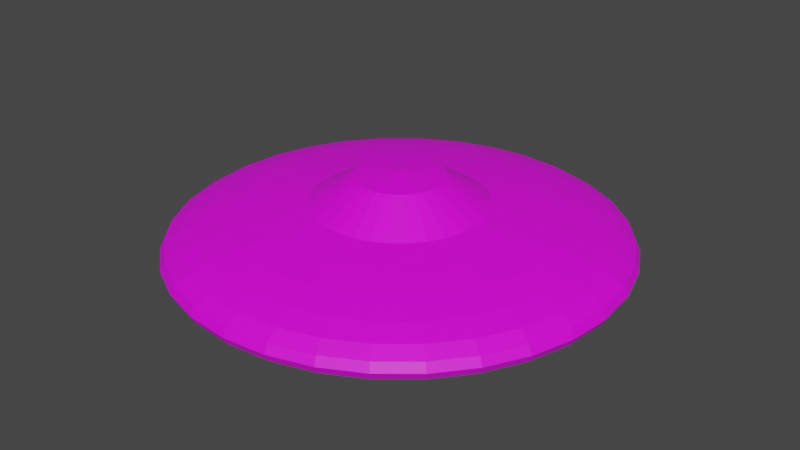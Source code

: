 # Source: UFO.blend  (saved by Blender 3.3.6; exported with 4.5.12 LTS)
import bpy
from mathutils import Matrix  # noqa: F401  (used for matrix-valued properties, if any)

bpy.ops.wm.read_factory_settings(use_empty=True)
scene = bpy.context.scene
scene.name = 'Scene'

# ---- collections
col_collection = bpy.data.collections.new('Collection'); scene.collection.children.link(col_collection)

# ---- images (referenced by path relative to the original .blend; pixels are not part of the script)
import os
ASSET_DIR = os.environ.get("B2B_ASSET_DIR", "")  # directory of the original .blend (textures are referenced by path, not embedded)
HERE = os.path.dirname(os.path.abspath(__file__))  # packed textures are extracted next to this script under _unpacked/

def load_image(name, relpath, width, height, colorspace="sRGB"):
    """Load a texture the original file referenced (path relative to the .blend, or extracted next to this script)."""
    p = next((c for c in (os.path.join(HERE, relpath), os.path.join(ASSET_DIR, relpath)) if relpath and os.path.exists(c)), "")
    if p:
        img = bpy.data.images.load(p, check_existing=True)
        img.name = name
    else:  # same state as the original file: an image datablock whose file is absent (Cycles renders it pink)
        img = bpy.data.images.new(name, width, height)
        img.source = "FILE"
        img.filepath = "//" + (relpath or name)
    img.colorspace_settings.name = colorspace
    return img
img_face_jpg = load_image('Face.jpg', 'Face.jpg', 1024, 1024, 'sRGB')
img_metal_jpg = load_image('Metal.jpg', 'Metal.jpg', 1024, 1024, 'sRGB')

# ---- materials (node trees are filled in below, after node groups)
mat_ufo = bpy.data.materials.new('UFO')
mat_ufo.use_transparent_shadow = False
mat_ufo_2 = bpy.data.materials.new('UFO_2')
mat_ufo_2.use_transparent_shadow = False

# ---- material node trees
mat_ufo.use_nodes = True; mat_ufo.node_tree.nodes.clear()
_N = mat_ufo.node_tree.nodes; _L = mat_ufo.node_tree.links
n0 = _N.new('ShaderNodeBsdfPrincipled'); n0.name = 'Principled BSDF'; n0.location = (10, 300)
n0.distribution = 'GGX'
n0.subsurface_method = 'RANDOM_WALK_SKIN'
n0.inputs[3].default_value = 1.45
n0.inputs[27].default_value = (0.0, 0.0, 0.0, 1.0)
n0.inputs[28].default_value = 1.0
n1 = _N.new('ShaderNodeOutputMaterial'); n1.name = 'Material Output'; n1.location = (300, 300)
n2 = _N.new('ShaderNodeTexImage'); n2.name = 'Image Texture'; n2.location = (-280, 280)
n2.image = img_face_jpg
_L.new(n0.outputs[0], n1.inputs[0])
_L.new(n2.outputs[0], n0.inputs[0])
n1.is_active_output = True
mat_ufo_2.use_nodes = True; mat_ufo_2.node_tree.nodes.clear()
_N = mat_ufo_2.node_tree.nodes; _L = mat_ufo_2.node_tree.links
n0 = _N.new('ShaderNodeBsdfPrincipled'); n0.name = 'Principled BSDF'; n0.location = (10, 300)
n0.distribution = 'GGX'
n0.subsurface_method = 'RANDOM_WALK_SKIN'
n0.inputs[3].default_value = 1.45
n0.inputs[27].default_value = (0.0, 0.0, 0.0, 1.0)
n0.inputs[28].default_value = 1.0
n1 = _N.new('ShaderNodeOutputMaterial'); n1.name = 'Material Output'; n1.location = (300, 300)
n2 = _N.new('ShaderNodeTexImage'); n2.name = 'Image Texture'; n2.location = (-280, 280)
n2.image = img_metal_jpg
_L.new(n0.outputs[0], n1.inputs[0])
_L.new(n2.outputs[0], n0.inputs[0])
n1.is_active_output = True

# ---- world
world_world = bpy.data.worlds.new('World'); scene.world = world_world
world_world.use_nodes = True; world_world.node_tree.nodes.clear()
_N = world_world.node_tree.nodes; _L = world_world.node_tree.links
n0 = _N.new('ShaderNodeOutputWorld'); n0.name = 'World Output'; n0.location = (300, 300)
n1 = _N.new('ShaderNodeBackground'); n1.name = 'Background'; n1.location = (10, 300)
n1.inputs[0].default_value = (0.05088, 0.05088, 0.05088, 1.0)
_L.new(n1.outputs[0], n0.inputs[0])
n0.is_active_output = True
world_world.color = (0.05088, 0.05088, 0.05088)
world_world.use_sun_shadow = False
world_world.sun_shadow_jitter_overblur = 0.0

# ---- meshes
me_sphere = bpy.data.meshes.new('Sphere')
me_sphere.from_pydata([(0.0, 0.5556, 0.1575), (0.0, 0.8315, 0.1052), (0.0, 0.9808, 0.03694), (0.0, 1.0, 0.0), (0.0, 0.9808, -0.03694), (0.0, 0.8315, -0.1052), (0.03806, 0.1913, 0.2965), (0.07466, 0.3753, 0.1789), (0.1084, 0.5449, 0.1575), (0.1379, 0.6935, 0.1339), (0.1622, 0.8155, 0.1052), (0.1802, 0.9061, 0.07247), (0.1913, 0.9619, 0.03694), (0.1951, 0.9808, 0.0), (0.1913, 0.9619, -0.03694), (0.1802, 0.9061, -0.07247), (0.1622, 0.8155, -0.1052), (0.1379, 0.6935, -0.1339), (0.1084, 0.5449, -0.1575), (0.07466, 0.3753, -0.175), (0.03806, 0.1913, -0.1857), (0.07466, 0.1802, 0.2965), (0.1464, 0.3536, 0.1789), (0.2126, 0.5133, 0.1575), (0.2706, 0.6533, 0.1339), (0.3182, 0.7682, 0.1052), (0.3536, 0.8536, 0.07247), (0.3753, 0.9061, 0.03694), (0.3827, 0.9239, 0.0), (0.3753, 0.9061, -0.03694), (0.3536, 0.8536, -0.07247), (0.3182, 0.7682, -0.1052), (0.2706, 0.6533, -0.1339), (0.2126, 0.5133, -0.1575), (0.1464, 0.3536, -0.175), (0.07466, 0.1802, -0.1857), (0.1084, 0.1622, 0.2965), (0.2126, 0.3182, 0.1789), (0.3087, 0.4619, 0.1575), (0.3928, 0.5879, 0.1339), (0.4619, 0.6913, 0.1052), (0.5133, 0.7682, 0.07247), (0.5449, 0.8155, 0.03694), (0.5556, 0.8315, 0.0), (0.5449, 0.8155, -0.03694), (0.5133, 0.7682, -0.07247), (0.4619, 0.6913, -0.1052), (0.3928, 0.5879, -0.1339), (0.3087, 0.4619, -0.1575), (0.2126, 0.3182, -0.175), (0.1084, 0.1622, -0.1857), (0.1379, 0.1379, 0.2965), (0.2706, 0.2706, 0.1789), (0.3928, 0.3928, 0.1575), (0.5, 0.5, 0.1339), (0.5879, 0.5879, 0.1052), (0.6533, 0.6533, 0.07247), (0.6935, 0.6935, 0.03694), (0.7071, 0.7071, 0.0), (0.6935, 0.6935, -0.03694), (0.6533, 0.6533, -0.07247), (0.5879, 0.5879, -0.1052), (0.5, 0.5, -0.1339), (0.3928, 0.3928, -0.1575), (0.2706, 0.2706, -0.175), (0.1379, 0.1379, -0.1857), (0.1622, 0.1084, 0.2965), (0.3182, 0.2126, 0.1789), (0.4619, 0.3087, 0.1575), (0.5879, 0.3928, 0.1339), (0.6913, 0.4619, 0.1052), (0.7682, 0.5133, 0.07247), (0.8155, 0.5449, 0.03694), (0.8315, 0.5556, 0.0), (0.8155, 0.5449, -0.03694), (0.7682, 0.5133, -0.07247), (0.6913, 0.4619, -0.1052), (0.5879, 0.3928, -0.1339), (0.4619, 0.3087, -0.1575), (0.3182, 0.2126, -0.175), (0.1622, 0.1084, -0.1857), (0.0, 0.0, 0.3166), (0.1802, 0.07466, 0.2965), (0.3536, 0.1464, 0.1789), (0.5133, 0.2126, 0.1575), (0.6533, 0.2706, 0.1339), (0.7682, 0.3182, 0.1052), (0.8536, 0.3536, 0.07247), (0.9061, 0.3753, 0.03694), (0.9239, 0.3827, 0.0), (0.9061, 0.3753, -0.03694), (0.8536, 0.3536, -0.07247), (0.7682, 0.3182, -0.1052), (0.6533, 0.2706, -0.1339), (0.5133, 0.2126, -0.1575), (0.3536, 0.1464, -0.175), (0.1802, 0.07466, -0.1857), (0.1913, 0.03806, 0.2965), (0.3753, 0.07466, 0.1789), (0.5449, 0.1084, 0.1575), (0.6935, 0.1379, 0.1339), (0.8155, 0.1622, 0.1052), (0.9061, 0.1802, 0.07247), (0.9619, 0.1913, 0.03694), (0.9808, 0.1951, 0.0), (0.9619, 0.1913, -0.03694), (0.9061, 0.1802, -0.07247), (0.8155, 0.1622, -0.1052), (0.6935, 0.1379, -0.1339), (0.5449, 0.1084, -0.1575), (0.3753, 0.07466, -0.175), (0.1913, 0.03806, -0.1857), (0.1951, -1.118e-08, 0.2965), (0.3827, -2.235e-08, 0.1789), (0.5556, -5.215e-08, 0.1575), (0.7071, 1.49e-08, 0.1339), (0.8315, -8.941e-08, 0.1052), (0.9239, 4.47e-08, 0.07247), (0.9808, -8.941e-08, 0.03694), (1.0, -1.639e-07, 0.0), (0.9808, -8.941e-08, -0.03694), (0.9239, 4.47e-08, -0.07247), (0.8315, -8.941e-08, -0.1052), (0.7071, 1.49e-08, -0.1339), (0.5556, -5.215e-08, -0.1575), (0.3827, -2.235e-08, -0.175), (0.1951, -1.118e-08, -0.1857), (0.1913, -0.03806, 0.2965), (0.3753, -0.07466, 0.1789), (0.5449, -0.1084, 0.1575), (0.6935, -0.1379, 0.1339), (0.8155, -0.1622, 0.1052), (0.9061, -0.1802, 0.07247), (0.9619, -0.1913, 0.03694), (0.9808, -0.1951, 0.0), (0.9619, -0.1913, -0.03694), (0.9061, -0.1802, -0.07247), (0.8155, -0.1622, -0.1052), (0.6935, -0.1379, -0.1339), (0.5449, -0.1084, -0.1575), (0.3753, -0.07466, -0.175), (0.1913, -0.03806, -0.1857), (0.1802, -0.07466, 0.2965), (0.3536, -0.1464, 0.1789), (0.5133, -0.2126, 0.1575), (0.6533, -0.2706, 0.1339), (0.7682, -0.3182, 0.1052), (0.8536, -0.3536, 0.07247), (0.9061, -0.3753, 0.03694), (0.9239, -0.3827, 0.0), (0.9061, -0.3753, -0.03694), (0.8536, -0.3536, -0.07247), (0.7682, -0.3182, -0.1052), (0.6533, -0.2706, -0.1339), (0.5133, -0.2126, -0.1575), (0.3536, -0.1464, -0.175), (0.1802, -0.07466, -0.1857), (0.1622, -0.1084, 0.2965), (0.3182, -0.2126, 0.1789), (0.4619, -0.3087, 0.1575), (0.5879, -0.3928, 0.1339), (0.6913, -0.4619, 0.1052), (0.7682, -0.5133, 0.07247), (0.8155, -0.5449, 0.03694), (0.8315, -0.5556, 0.0), (0.8155, -0.5449, -0.03694), (0.7682, -0.5133, -0.07247), (0.6913, -0.4619, -0.1052), (0.5879, -0.3928, -0.1339), (0.4619, -0.3087, -0.1575), (0.3182, -0.2126, -0.175), (0.1622, -0.1084, -0.1857), (0.1379, -0.1379, 0.2965), (0.2706, -0.2706, 0.1789), (0.3928, -0.3928, 0.1575), (0.5, -0.5, 0.1339), (0.5879, -0.5879, 0.1052), (0.6533, -0.6533, 0.07247), (0.6935, -0.6935, 0.03694), (0.7071, -0.7071, 0.0), (0.6935, -0.6935, -0.03694), (0.6533, -0.6533, -0.07247), (0.5879, -0.5879, -0.1052), (0.5, -0.5, -0.1339), (0.3928, -0.3928, -0.1575), (0.2706, -0.2706, -0.175), (0.1379, -0.1379, -0.1857), (0.1084, -0.1622, 0.2965), (0.2126, -0.3182, 0.1789), (0.3087, -0.4619, 0.1575), (0.3928, -0.5879, 0.1339), (0.4619, -0.6913, 0.1052), (0.5133, -0.7682, 0.07247), (0.5449, -0.8155, 0.03694), (0.5556, -0.8315, 0.0), (0.5449, -0.8155, -0.03694), (0.5133, -0.7682, -0.07247), (0.4619, -0.6913, -0.1052), (0.3928, -0.5879, -0.1339), (0.3087, -0.4619, -0.1575), (0.2126, -0.3182, -0.175), (0.1084, -0.1622, -0.1857), (0.07466, -0.1802, 0.2965), (0.1464, -0.3536, 0.1789), (0.2126, -0.5133, 0.1575), (0.2706, -0.6533, 0.1339), (0.3182, -0.7682, 0.1052), (0.3536, -0.8536, 0.07247), (0.3753, -0.9061, 0.03694), (0.3827, -0.9239, 0.0), (0.3753, -0.9061, -0.03694), (0.3536, -0.8536, -0.07247), (0.3182, -0.7682, -0.1052), (0.2706, -0.6533, -0.1339), (0.2126, -0.5133, -0.1575), (0.1464, -0.3536, -0.175), (0.07466, -0.1802, -0.1857), (0.03806, -0.1913, 0.2965), (0.07466, -0.3753, 0.1789), (0.1084, -0.5449, 0.1575), (0.1379, -0.6935, 0.1339), (0.1622, -0.8155, 0.1052), (0.1802, -0.9061, 0.07247), (0.1913, -0.9619, 0.03694), (0.1951, -0.9808, 0.0), (0.1913, -0.9619, -0.03694), (0.1802, -0.9061, -0.07247), (0.1622, -0.8155, -0.1052), (0.1379, -0.6935, -0.1339), (0.1084, -0.5449, -0.1575), (0.07466, -0.3753, -0.175), (0.03806, -0.1913, -0.1857), (-7.451e-09, -0.1951, 0.2965), (-5.215e-08, -0.3827, 0.1789), (-9.686e-08, -0.5556, 0.1575), (-1.49e-08, -0.7071, 0.1339), (-1.043e-07, -0.8315, 0.1052), (2.98e-08, -0.9239, 0.07247), (-1.341e-07, -0.9808, 0.03694), (-3.278e-07, -1.0, 0.0), (-1.341e-07, -0.9808, -0.03694), (2.98e-08, -0.9239, -0.07247), (-1.043e-07, -0.8315, -0.1052), (-1.49e-08, -0.7071, -0.1339), (-9.686e-08, -0.5556, -0.1575), (-5.215e-08, -0.3827, -0.175), (-7.451e-09, -0.1951, -0.1857), (-0.03806, -0.1913, 0.2965), (-0.07466, -0.3753, 0.1789), (-0.1084, -0.5449, 0.1575), (-0.1379, -0.6935, 0.1339), (-0.1622, -0.8155, 0.1052), (-0.1802, -0.9061, 0.07247), (-0.1913, -0.9619, 0.03694), (-0.1951, -0.9808, 0.0), (-0.1913, -0.9619, -0.03694), (-0.1802, -0.9061, -0.07247), (-0.1622, -0.8155, -0.1052), (-0.1379, -0.6935, -0.1339), (-0.1084, -0.5449, -0.1575), (-0.07466, -0.3753, -0.175), (-0.03806, -0.1913, -0.1857), (-0.07466, -0.1802, 0.2965), (-0.1464, -0.3536, 0.1789), (-0.2126, -0.5133, 0.1575), (-0.2706, -0.6533, 0.1339), (-0.3182, -0.7682, 0.1052), (-0.3536, -0.8536, 0.07247), (-0.3753, -0.9061, 0.03694), (-0.3827, -0.9239, 0.0), (-0.3753, -0.9061, -0.03694), (-0.3536, -0.8536, -0.07247), (-0.3182, -0.7682, -0.1052), (-0.2706, -0.6533, -0.1339), (-0.2126, -0.5133, -0.1575), (-0.1464, -0.3536, -0.175), (-0.07466, -0.1802, -0.1857), (-0.1084, -0.1622, 0.2965), (-0.2126, -0.3182, 0.1789), (-0.3087, -0.4619, 0.1575), (-0.3928, -0.5879, 0.1339), (-0.4619, -0.6913, 0.1052), (-0.5133, -0.7682, 0.07247), (-0.5449, -0.8155, 0.03694), (-0.5556, -0.8315, 0.0), (-0.5449, -0.8155, -0.03694), (-0.5133, -0.7682, -0.07247), (-0.4619, -0.6913, -0.1052), (-0.3928, -0.5879, -0.1339), (-0.3087, -0.4619, -0.1575), (-0.2126, -0.3182, -0.175), (-0.1084, -0.1622, -0.1857), (-0.1379, -0.1379, 0.2965), (-0.2706, -0.2706, 0.1789), (-0.3928, -0.3928, 0.1575), (-0.5, -0.5, 0.1339), (-0.5879, -0.5879, 0.1052), (-0.6533, -0.6533, 0.07247), (-0.6935, -0.6935, 0.03694), (-0.7071, -0.7071, 0.0), (-0.6935, -0.6935, -0.03694), (-0.6533, -0.6533, -0.07247), (-0.5879, -0.5879, -0.1052), (-0.5, -0.5, -0.1339), (-0.3928, -0.3928, -0.1575), (-0.2706, -0.2706, -0.175), (-0.1379, -0.1379, -0.1857), (0.0, 0.0, -0.1894), (-0.1622, -0.1084, 0.2965), (-0.3182, -0.2126, 0.1789), (-0.4619, -0.3087, 0.1575), (-0.5879, -0.3928, 0.1339), (-0.6913, -0.4619, 0.1052), (-0.7682, -0.5133, 0.07247), (-0.8155, -0.5449, 0.03694), (-0.8315, -0.5556, 0.0), (-0.8155, -0.5449, -0.03694), (-0.7682, -0.5133, -0.07247), (-0.6913, -0.4619, -0.1052), (-0.5879, -0.3928, -0.1339), (-0.4619, -0.3087, -0.1575), (-0.3182, -0.2126, -0.175), (-0.1622, -0.1084, -0.1857), (-0.1802, -0.07466, 0.2965), (-0.3536, -0.1464, 0.1789), (-0.5133, -0.2126, 0.1575), (-0.6533, -0.2706, 0.1339), (-0.7682, -0.3182, 0.1052), (-0.8536, -0.3536, 0.07247), (-0.9061, -0.3753, 0.03694), (-0.9239, -0.3827, 0.0), (-0.9061, -0.3753, -0.03694), (-0.8536, -0.3536, -0.07247), (-0.7682, -0.3182, -0.1052), (-0.6533, -0.2706, -0.1339), (-0.5133, -0.2126, -0.1575), (-0.3536, -0.1464, -0.175), (-0.1802, -0.07466, -0.1857), (-0.1913, -0.03806, 0.2965), (-0.3753, -0.07466, 0.1789), (-0.5449, -0.1084, 0.1575), (-0.6935, -0.1379, 0.1339), (-0.8155, -0.1622, 0.1052), (-0.9061, -0.1802, 0.07247), (-0.9619, -0.1913, 0.03694), (-0.9808, -0.1951, 0.0), (-0.9619, -0.1913, -0.03694), (-0.9061, -0.1802, -0.07247), (-0.8155, -0.1622, -0.1052), (-0.6935, -0.1379, -0.1339), (-0.5449, -0.1084, -0.1575), (-0.3753, -0.07466, -0.175), (-0.1913, -0.03806, -0.1857), (-0.1951, 1.863e-08, 0.2965), (-0.3827, 5.215e-08, 0.1789), (-0.5556, 1.49e-07, 0.1575), (-0.7071, 2.98e-08, 0.1339), (-0.8315, 1.639e-07, 0.1052), (-0.9239, 1.49e-08, 0.07247), (-0.9808, 2.682e-07, 0.03694), (-1.0, 4.47e-07, 0.0), (-0.9808, 2.682e-07, -0.03694), (-0.9239, 1.49e-08, -0.07247), (-0.8315, 1.639e-07, -0.1052), (-0.7071, 2.98e-08, -0.1339), (-0.5556, 1.49e-07, -0.1575), (-0.3827, 5.215e-08, -0.175), (-0.1951, 1.863e-08, -0.1857), (-0.1913, 0.03806, 0.2965), (-0.3753, 0.07466, 0.1789), (-0.5449, 0.1084, 0.1575), (-0.6935, 0.1379, 0.1339), (-0.8155, 0.1622, 0.1052), (-0.9061, 0.1802, 0.07247), (-0.9619, 0.1913, 0.03694), (-0.9808, 0.1951, 0.0), (-0.9619, 0.1913, -0.03694), (-0.9061, 0.1802, -0.07247), (-0.8155, 0.1622, -0.1052), (-0.6935, 0.1379, -0.1339), (-0.5449, 0.1084, -0.1575), (-0.3753, 0.07466, -0.175), (-0.1913, 0.03806, -0.1857), (-0.1802, 0.07466, 0.2965), (-0.3536, 0.1464, 0.1789), (-0.5133, 0.2126, 0.1575), (-0.6533, 0.2706, 0.1339), (-0.7682, 0.3182, 0.1052), (-0.8536, 0.3536, 0.07247), (-0.9061, 0.3753, 0.03694), (-0.9239, 0.3827, 0.0), (-0.9061, 0.3753, -0.03694), (-0.8536, 0.3536, -0.07247), (-0.7682, 0.3182, -0.1052), (-0.6533, 0.2706, -0.1339), (-0.5133, 0.2126, -0.1575), (-0.3536, 0.1464, -0.175), (-0.1802, 0.07466, -0.1857), (-0.1622, 0.1084, 0.2965), (-0.3182, 0.2126, 0.1789), (-0.4619, 0.3087, 0.1575), (-0.5879, 0.3928, 0.1339), (-0.6913, 0.4619, 0.1052), (-0.7682, 0.5133, 0.07247), (-0.8155, 0.5449, 0.03694), (-0.8315, 0.5556, 0.0), (-0.8155, 0.5449, -0.03694), (-0.7682, 0.5133, -0.07247), (-0.6913, 0.4619, -0.1052), (-0.5879, 0.3928, -0.1339), (-0.4619, 0.3087, -0.1575), (-0.3182, 0.2126, -0.175), (-0.1622, 0.1084, -0.1857), (-0.1379, 0.1379, 0.2965), (-0.2706, 0.2706, 0.1789), (-0.3928, 0.3928, 0.1575), (-0.5, 0.5, 0.1339), (-0.5879, 0.5879, 0.1052), (-0.6533, 0.6533, 0.07247), (-0.6935, 0.6935, 0.03694), (-0.7071, 0.7071, 0.0), (-0.6935, 0.6935, -0.03694), (-0.6533, 0.6533, -0.07247), (-0.5879, 0.5879, -0.1052), (-0.5, 0.5, -0.1339), (-0.3928, 0.3928, -0.1575), (-0.2706, 0.2706, -0.175), (-0.1379, 0.1379, -0.1857), (-0.1084, 0.1622, 0.2965), (-0.2126, 0.3182, 0.1789), (-0.3087, 0.4619, 0.1575), (-0.3928, 0.5879, 0.1339), (-0.4619, 0.6913, 0.1052), (-0.5133, 0.7682, 0.07247), (-0.5449, 0.8155, 0.03694), (-0.5556, 0.8315, 0.0), (-0.5449, 0.8155, -0.03694), (-0.5133, 0.7682, -0.07247), (-0.4619, 0.6913, -0.1052), (-0.3928, 0.5879, -0.1339), (-0.3087, 0.4619, -0.1575), (-0.2126, 0.3182, -0.175), (-0.1084, 0.1622, -0.1857), (-0.07466, 0.1802, 0.2965), (-0.1464, 0.3536, 0.1789), (-0.2126, 0.5133, 0.1575), (-0.2706, 0.6533, 0.1339), (-0.3182, 0.7682, 0.1052), (-0.3536, 0.8536, 0.07247), (-0.3753, 0.9061, 0.03694), (-0.3827, 0.9239, 0.0), (-0.3753, 0.9061, -0.03694), (-0.3536, 0.8536, -0.07247), (-0.3182, 0.7682, -0.1052), (-0.2706, 0.6533, -0.1339), (-0.2126, 0.5133, -0.1575), (-0.1464, 0.3536, -0.175), (-0.07466, 0.1802, -0.1857), (-0.03806, 0.1913, 0.2965), (-0.07466, 0.3753, 0.1789), (-0.1084, 0.5449, 0.1575), (-0.1379, 0.6935, 0.1339), (-0.1622, 0.8155, 0.1052), (-0.1802, 0.9061, 0.07247), (-0.1913, 0.9619, 0.03694), (-0.1951, 0.9808, 0.0), (-0.1913, 0.9619, -0.03694), (-0.1802, 0.9061, -0.07247), (-0.1622, 0.8155, -0.1052), (-0.1379, 0.6935, -0.1339), (-0.1084, 0.5449, -0.1575), (-0.07466, 0.3753, -0.175), (-0.03806, 0.1913, -0.1857), (1.49e-08, 0.1951, 0.2965), (6.706e-08, 0.3827, 0.1789), (8.941e-08, 0.7071, 0.1339), (5.96e-08, 0.9239, 0.07247), (5.96e-08, 0.9239, -0.07247), (8.941e-08, 0.7071, -0.1339), (2.161e-07, 0.5556, -0.1575), (6.706e-08, 0.3827, -0.175), (1.49e-08, 0.1951, -0.1857)], [], [(474, 473, 6, 7), (477, 4, 14, 15), (0, 474, 7, 8), (5, 477, 15, 16), (475, 0, 8, 9), (478, 5, 16, 17), (1, 475, 9, 10), (479, 478, 17, 18), (476, 1, 10, 11), (480, 479, 18, 19), (2, 476, 11, 12), (481, 480, 19, 20), (3, 2, 12, 13), (473, 81, 6), (307, 481, 20), (4, 3, 13, 14), (6, 81, 21), (307, 20, 35), (14, 13, 28, 29), (7, 6, 21, 22), (15, 14, 29, 30), (8, 7, 22, 23), (16, 15, 30, 31), (9, 8, 23, 24), (17, 16, 31, 32), (10, 9, 24, 25), (18, 17, 32, 33), (11, 10, 25, 26), (19, 18, 33, 34), (12, 11, 26, 27), (20, 19, 34, 35), (13, 12, 27, 28), (25, 24, 39, 40), (33, 32, 47, 48), (26, 25, 40, 41), (34, 33, 48, 49), (27, 26, 41, 42), (35, 34, 49, 50), (28, 27, 42, 43), (21, 81, 36), (307, 35, 50), (29, 28, 43, 44), (22, 21, 36, 37), (30, 29, 44, 45), (23, 22, 37, 38), (31, 30, 45, 46), (24, 23, 38, 39), (32, 31, 46, 47), (44, 43, 58, 59), (37, 36, 51, 52), (45, 44, 59, 60), (38, 37, 52, 53), (46, 45, 60, 61), (39, 38, 53, 54), (47, 46, 61, 62), (40, 39, 54, 55), (48, 47, 62, 63), (41, 40, 55, 56), (49, 48, 63, 64), (42, 41, 56, 57), (50, 49, 64, 65), (43, 42, 57, 58), (36, 81, 51), (307, 50, 65), (63, 62, 77, 78), (56, 55, 70, 71), (64, 63, 78, 79), (57, 56, 71, 72), (65, 64, 79, 80), (58, 57, 72, 73), (51, 81, 66), (307, 65, 80), (59, 58, 73, 74), (52, 51, 66, 67), (60, 59, 74, 75), (53, 52, 67, 68), (61, 60, 75, 76), (54, 53, 68, 69), (62, 61, 76, 77), (55, 54, 69, 70), (67, 66, 82, 83), (75, 74, 90, 91), (68, 67, 83, 84), (76, 75, 91, 92), (69, 68, 84, 85), (77, 76, 92, 93), (70, 69, 85, 86), (78, 77, 93, 94), (71, 70, 86, 87), (79, 78, 94, 95), (72, 71, 87, 88), (80, 79, 95, 96), (73, 72, 88, 89), (66, 81, 82), (307, 80, 96), (74, 73, 89, 90), (87, 86, 101, 102), (95, 94, 109, 110), (88, 87, 102, 103), (96, 95, 110, 111), (89, 88, 103, 104), (82, 81, 97), (307, 96, 111), (90, 89, 104, 105), (83, 82, 97, 98), (91, 90, 105, 106), (84, 83, 98, 99), (92, 91, 106, 107), (85, 84, 99, 100), (93, 92, 107, 108), (86, 85, 100, 101), (94, 93, 108, 109), (106, 105, 120, 121), (99, 98, 113, 114), (107, 106, 121, 122), (100, 99, 114, 115), (108, 107, 122, 123), (101, 100, 115, 116), (109, 108, 123, 124), (102, 101, 116, 117), (110, 109, 124, 125), (103, 102, 117, 118), (111, 110, 125, 126), (104, 103, 118, 119), (97, 81, 112), (307, 111, 126), (105, 104, 119, 120), (98, 97, 112, 113), (125, 124, 139, 140), (118, 117, 132, 133), (126, 125, 140, 141), (119, 118, 133, 134), (112, 81, 127), (307, 126, 141), (120, 119, 134, 135), (113, 112, 127, 128), (121, 120, 135, 136), (114, 113, 128, 129), (122, 121, 136, 137), (115, 114, 129, 130), (123, 122, 137, 138), (116, 115, 130, 131), (124, 123, 138, 139), (117, 116, 131, 132), (137, 136, 151, 152), (130, 129, 144, 145), (138, 137, 152, 153), (131, 130, 145, 146), (139, 138, 153, 154), (132, 131, 146, 147), (140, 139, 154, 155), (133, 132, 147, 148), (141, 140, 155, 156), (134, 133, 148, 149), (127, 81, 142), (307, 141, 156), (135, 134, 149, 150), (128, 127, 142, 143), (136, 135, 150, 151), (129, 128, 143, 144), (156, 155, 170, 171), (149, 148, 163, 164), (142, 81, 157), (307, 156, 171), (150, 149, 164, 165), (143, 142, 157, 158), (151, 150, 165, 166), (144, 143, 158, 159), (152, 151, 166, 167), (145, 144, 159, 160), (153, 152, 167, 168), (146, 145, 160, 161), (154, 153, 168, 169), (147, 146, 161, 162), (155, 154, 169, 170), (148, 147, 162, 163), (160, 159, 174, 175), (168, 167, 182, 183), (161, 160, 175, 176), (169, 168, 183, 184), (162, 161, 176, 177), (170, 169, 184, 185), (163, 162, 177, 178), (171, 170, 185, 186), (164, 163, 178, 179), (157, 81, 172), (307, 171, 186), (165, 164, 179, 180), (158, 157, 172, 173), (166, 165, 180, 181), (159, 158, 173, 174), (167, 166, 181, 182), (179, 178, 193, 194), (172, 81, 187), (307, 186, 201), (180, 179, 194, 195), (173, 172, 187, 188), (181, 180, 195, 196), (174, 173, 188, 189), (182, 181, 196, 197), (175, 174, 189, 190), (183, 182, 197, 198), (176, 175, 190, 191), (184, 183, 198, 199), (177, 176, 191, 192), (185, 184, 199, 200), (178, 177, 192, 193), (186, 185, 200, 201), (198, 197, 212, 213), (191, 190, 205, 206), (199, 198, 213, 214), (192, 191, 206, 207), (200, 199, 214, 215), (193, 192, 207, 208), (201, 200, 215, 216), (194, 193, 208, 209), (187, 81, 202), (307, 201, 216), (195, 194, 209, 210), (188, 187, 202, 203), (196, 195, 210, 211), (189, 188, 203, 204), (197, 196, 211, 212), (190, 189, 204, 205), (202, 81, 217), (307, 216, 231), (210, 209, 224, 225), (203, 202, 217, 218), (211, 210, 225, 226), (204, 203, 218, 219), (212, 211, 226, 227), (205, 204, 219, 220), (213, 212, 227, 228), (206, 205, 220, 221), (214, 213, 228, 229), (207, 206, 221, 222), (215, 214, 229, 230), (208, 207, 222, 223), (216, 215, 230, 231), (209, 208, 223, 224), (221, 220, 235, 236), (229, 228, 243, 244), (222, 221, 236, 237), (230, 229, 244, 245), (223, 222, 237, 238), (231, 230, 245, 246), (224, 223, 238, 239), (217, 81, 232), (307, 231, 246), (225, 224, 239, 240), (218, 217, 232, 233), (226, 225, 240, 241), (219, 218, 233, 234), (227, 226, 241, 242), (220, 219, 234, 235), (228, 227, 242, 243), (240, 239, 254, 255), (233, 232, 247, 248), (241, 240, 255, 256), (234, 233, 248, 249), (242, 241, 256, 257), (235, 234, 249, 250), (243, 242, 257, 258), (236, 235, 250, 251), (244, 243, 258, 259), (237, 236, 251, 252), (245, 244, 259, 260), (238, 237, 252, 253), (246, 245, 260, 261), (239, 238, 253, 254), (232, 81, 247), (307, 246, 261), (259, 258, 273, 274), (252, 251, 266, 267), (260, 259, 274, 275), (253, 252, 267, 268), (261, 260, 275, 276), (254, 253, 268, 269), (247, 81, 262), (307, 261, 276), (255, 254, 269, 270), (248, 247, 262, 263), (256, 255, 270, 271), (249, 248, 263, 264), (257, 256, 271, 272), (250, 249, 264, 265), (258, 257, 272, 273), (251, 250, 265, 266), (271, 270, 285, 286), (264, 263, 278, 279), (272, 271, 286, 287), (265, 264, 279, 280), (273, 272, 287, 288), (266, 265, 280, 281), (274, 273, 288, 289), (267, 266, 281, 282), (275, 274, 289, 290), (268, 267, 282, 283), (276, 275, 290, 291), (269, 268, 283, 284), (262, 81, 277), (307, 276, 291), (270, 269, 284, 285), (263, 262, 277, 278), (290, 289, 304, 305), (283, 282, 297, 298), (291, 290, 305, 306), (284, 283, 298, 299), (277, 81, 292), (307, 291, 306), (285, 284, 299, 300), (278, 277, 292, 293), (286, 285, 300, 301), (279, 278, 293, 294), (287, 286, 301, 302), (280, 279, 294, 295), (288, 287, 302, 303), (281, 280, 295, 296), (289, 288, 303, 304), (282, 281, 296, 297), (294, 293, 309, 310), (302, 301, 317, 318), (295, 294, 310, 311), (303, 302, 318, 319), (296, 295, 311, 312), (304, 303, 319, 320), (297, 296, 312, 313), (305, 304, 320, 321), (298, 297, 313, 314), (306, 305, 321, 322), (299, 298, 314, 315), (292, 81, 308), (307, 306, 322), (300, 299, 315, 316), (293, 292, 308, 309), (301, 300, 316, 317), (314, 313, 328, 329), (322, 321, 336, 337), (315, 314, 329, 330), (308, 81, 323), (307, 322, 337), (316, 315, 330, 331), (309, 308, 323, 324), (317, 316, 331, 332), (310, 309, 324, 325), (318, 317, 332, 333), (311, 310, 325, 326), (319, 318, 333, 334), (312, 311, 326, 327), (320, 319, 334, 335), (313, 312, 327, 328), (321, 320, 335, 336), (333, 332, 347, 348), (326, 325, 340, 341), (334, 333, 348, 349), (327, 326, 341, 342), (335, 334, 349, 350), (328, 327, 342, 343), (336, 335, 350, 351), (329, 328, 343, 344), (337, 336, 351, 352), (330, 329, 344, 345), (323, 81, 338), (307, 337, 352), (331, 330, 345, 346), (324, 323, 338, 339), (332, 331, 346, 347), (325, 324, 339, 340), (352, 351, 366, 367), (345, 344, 359, 360), (338, 81, 353), (307, 352, 367), (346, 345, 360, 361), (339, 338, 353, 354), (347, 346, 361, 362), (340, 339, 354, 355), (348, 347, 362, 363), (341, 340, 355, 356), (349, 348, 363, 364), (342, 341, 356, 357), (350, 349, 364, 365), (343, 342, 357, 358), (351, 350, 365, 366), (344, 343, 358, 359), (356, 355, 370, 371), (364, 363, 378, 379), (357, 356, 371, 372), (365, 364, 379, 380), (358, 357, 372, 373), (366, 365, 380, 381), (359, 358, 373, 374), (367, 366, 381, 382), (360, 359, 374, 375), (353, 81, 368), (307, 367, 382), (361, 360, 375, 376), (354, 353, 368, 369), (362, 361, 376, 377), (355, 354, 369, 370), (363, 362, 377, 378), (375, 374, 389, 390), (368, 81, 383), (307, 382, 397), (376, 375, 390, 391), (369, 368, 383, 384), (377, 376, 391, 392), (370, 369, 384, 385), (378, 377, 392, 393), (371, 370, 385, 386), (379, 378, 393, 394), (372, 371, 386, 387), (380, 379, 394, 395), (373, 372, 387, 388), (381, 380, 395, 396), (374, 373, 388, 389), (382, 381, 396, 397), (394, 393, 408, 409), (387, 386, 401, 402), (395, 394, 409, 410), (388, 387, 402, 403), (396, 395, 410, 411), (389, 388, 403, 404), (397, 396, 411, 412), (390, 389, 404, 405), (383, 81, 398), (307, 397, 412), (391, 390, 405, 406), (384, 383, 398, 399), (392, 391, 406, 407), (385, 384, 399, 400), (393, 392, 407, 408), (386, 385, 400, 401), (307, 412, 427), (406, 405, 420, 421), (399, 398, 413, 414), (407, 406, 421, 422), (400, 399, 414, 415), (408, 407, 422, 423), (401, 400, 415, 416), (409, 408, 423, 424), (402, 401, 416, 417), (410, 409, 424, 425), (403, 402, 417, 418), (411, 410, 425, 426), (404, 403, 418, 419), (412, 411, 426, 427), (405, 404, 419, 420), (398, 81, 413), (425, 424, 439, 440), (418, 417, 432, 433), (426, 425, 440, 441), (419, 418, 433, 434), (427, 426, 441, 442), (420, 419, 434, 435), (413, 81, 428), (307, 427, 442), (421, 420, 435, 436), (414, 413, 428, 429), (422, 421, 436, 437), (415, 414, 429, 430), (423, 422, 437, 438), (416, 415, 430, 431), (424, 423, 438, 439), (417, 416, 431, 432), (429, 428, 443, 444), (437, 436, 451, 452), (430, 429, 444, 445), (438, 437, 452, 453), (431, 430, 445, 446), (439, 438, 453, 454), (432, 431, 446, 447), (440, 439, 454, 455), (433, 432, 447, 448), (441, 440, 455, 456), (434, 433, 448, 449), (442, 441, 456, 457), (435, 434, 449, 450), (428, 81, 443), (307, 442, 457), (436, 435, 450, 451), (448, 447, 462, 463), (456, 455, 470, 471), (449, 448, 463, 464), (457, 456, 471, 472), (450, 449, 464, 465), (443, 81, 458), (307, 457, 472), (451, 450, 465, 466), (444, 443, 458, 459), (452, 451, 466, 467), (445, 444, 459, 460), (453, 452, 467, 468), (446, 445, 460, 461), (454, 453, 468, 469), (447, 446, 461, 462), (455, 454, 469, 470), (467, 466, 4, 477), (460, 459, 474, 0), (468, 467, 477, 5), (461, 460, 0, 475), (469, 468, 5, 478), (462, 461, 475, 1), (470, 469, 478, 479), (463, 462, 1, 476), (471, 470, 479, 480), (464, 463, 476, 2), (472, 471, 480, 481), (465, 464, 2, 3), (458, 81, 473), (307, 472, 481), (466, 465, 3, 4), (459, 458, 473, 474)])
me_sphere.polygons.foreach_set('material_index', [1, 0, 0, 0, 0, 0, 0, 0, 0, 0, 0, 0, 0, 1, 0, 0, 1, 0, 0, 1, 0, 0, 0, 0, 0, 0, 0, 0, 0, 0, 0, 0, 0, 0, 0, 0, 0, 0, 0, 1, 0, 0, 1, 0, 0, 0, 0, 0, 0, 1, 0, 0, 0, 0, 0, 0, 0, 0, 0, 0, 0, 0, 1, 0, 0, 0, 0, 0, 0, 0, 1, 0, 0, 1, 0, 0, 0, 0, 0, 0, 1, 0, 0, 0, 0, 0, 0, 0, 0, 0, 0, 0, 0, 1, 0, 0, 0, 0, 0, 0, 0, 1, 0, 0, 1, 0, 0, 0, 0, 0, 0, 0, 0, 0, 0, 0, 0, 0, 0, 0, 0, 0, 0, 0, 1, 0, 0, 1, 0, 0, 0, 0, 1, 0, 0, 1, 0, 0, 0, 0, 0, 0, 0, 0, 0, 0, 0, 0, 0, 0, 0, 0, 0, 0, 1, 0, 0, 1, 0, 0, 0, 0, 1, 0, 0, 1, 0, 0, 0, 0, 0, 0, 0, 0, 0, 0, 0, 0, 0, 0, 0, 0, 0, 0, 0, 1, 0, 0, 1, 0, 0, 0, 0, 1, 0, 0, 1, 0, 0, 0, 0, 0, 0, 0, 0, 0, 0, 0, 0, 0, 0, 0, 0, 0, 0, 0, 1, 0, 0, 1, 0, 0, 0, 0, 1, 0, 0, 1, 0, 0, 0, 0, 0, 0, 0, 0, 0, 0, 0, 0, 0, 0, 0, 0, 0, 0, 0, 1, 0, 0, 1, 0, 0, 0, 0, 0, 0, 1, 0, 0, 0, 0, 0, 0, 0, 0, 0, 0, 0, 0, 1, 0, 0, 0, 0, 0, 0, 0, 1, 0, 0, 1, 0, 0, 0, 0, 0, 0, 0, 0, 0, 0, 0, 0, 0, 0, 0, 0, 0, 0, 1, 0, 0, 1, 0, 0, 0, 0, 1, 0, 0, 1, 0, 0, 0, 0, 0, 0, 0, 0, 0, 0, 0, 0, 0, 0, 0, 0, 0, 0, 0, 1, 0, 0, 1, 0, 0, 0, 0, 1, 0, 0, 1, 0, 0, 0, 0, 0, 0, 0, 0, 0, 0, 0, 0, 0, 0, 0, 0, 0, 0, 0, 1, 0, 0, 1, 0, 0, 0, 0, 1, 0, 0, 1, 0, 0, 0, 0, 0, 0, 0, 0, 0, 0, 0, 0, 0, 0, 0, 0, 0, 0, 0, 1, 0, 0, 1, 0, 0, 0, 0, 1, 0, 0, 1, 0, 0, 0, 0, 0, 0, 0, 0, 0, 0, 0, 0, 0, 0, 0, 0, 0, 0, 0, 1, 0, 0, 1, 0, 0, 0, 0, 0, 0, 1, 0, 0, 0, 0, 0, 0, 0, 0, 0, 0, 0, 0, 1, 0, 0, 0, 0, 0, 0, 1, 0, 0, 1, 0, 0, 0, 0, 0, 0, 1, 0, 0, 0, 0, 0, 0, 0, 0, 0, 0, 0, 0, 1, 0, 0, 0, 0, 0, 0, 0, 1, 0, 0, 1, 0, 0, 0, 0, 0, 0, 0, 0, 0, 0, 0, 0, 0, 0, 0, 0, 0, 0, 0, 1, 0, 0, 1])
_uv = me_sphere.uv_layers.new(name='UVMap')
_uv.uv.foreach_set('vector', [3.136, 0.002464, 3.136, 0.6615, 2.807, 0.6615, 2.807, 0.002464, 7.993, -1.997, 7.993, 0.0007265, 6.994, 0.0007265, 6.994, -1.997, 7.993, 11.99, 7.993, 13.99, 6.994, 13.99, 6.994, 11.99, 7.993, -3.995, 7.993, -1.997, 6.994, -1.997, 6.994, -3.995, 7.993, 9.99, 7.993, 11.99, 6.994, 11.99, 6.994, 9.99, 7.993, -5.993, 7.993, -3.995, 6.994, -3.995, 6.994, -5.993, 7.993, 7.992, 7.993, 9.99, 6.994, 9.99, 6.994, 7.992, 7.993, -7.991, 7.993, -5.993, 6.994, -5.993, 6.994, -7.991, 7.993, 5.994, 7.993, 7.992, 6.994, 7.992, 6.994, 5.994, 7.993, -9.989, 7.993, -7.991, 6.994, -7.991, 6.994, -9.989, 7.993, 3.997, 7.993, 5.994, 6.994, 5.994, 6.994, 3.997, 7.993, -11.99, 7.993, -9.989, 6.994, -9.989, 6.994, -11.99, 7.993, 1.999, 7.993, 3.997, 6.994, 3.997, 6.994, 1.999, 3.136, 0.6615, 2.971, 1.321, 2.807, 0.6615, 7.494, -13.98, 7.993, -11.99, 6.994, -11.99, 7.993, 0.0007265, 7.993, 1.999, 6.994, 1.999, 6.994, 0.0007265, 2.807, 0.6615, 2.642, 1.321, 2.477, 0.6615, 6.495, -13.98, 6.994, -11.99, 5.995, -11.99, 6.994, 0.0007265, 6.994, 1.999, 5.995, 1.999, 5.995, 0.0007265, 2.807, 0.002464, 2.807, 0.6615, 2.477, 0.6615, 2.477, 0.002464, 6.994, -1.997, 6.994, 0.0007265, 5.995, 0.0007265, 5.995, -1.997, 6.994, 11.99, 6.994, 13.99, 5.995, 13.99, 5.995, 11.99, 6.994, -3.995, 6.994, -1.997, 5.995, -1.997, 5.995, -3.995, 6.994, 9.99, 6.994, 11.99, 5.995, 11.99, 5.995, 9.99, 6.994, -5.993, 6.994, -3.995, 5.995, -3.995, 5.995, -5.993, 6.994, 7.992, 6.994, 9.99, 5.995, 9.99, 5.995, 7.992, 6.994, -7.991, 6.994, -5.993, 5.995, -5.993, 5.995, -7.991, 6.994, 5.994, 6.994, 7.992, 5.995, 7.992, 5.995, 5.994, 6.994, -9.989, 6.994, -7.991, 5.995, -7.991, 5.995, -9.989, 6.994, 3.997, 6.994, 5.994, 5.995, 5.994, 5.995, 3.997, 6.994, -11.99, 6.994, -9.989, 5.995, -9.989, 5.995, -11.99, 6.994, 1.999, 6.994, 3.997, 5.995, 3.997, 5.995, 1.999, 5.995, 7.992, 5.995, 9.99, 4.996, 9.99, 4.996, 7.992, 5.995, -7.991, 5.995, -5.993, 4.996, -5.993, 4.996, -7.991, 5.995, 5.994, 5.995, 7.992, 4.996, 7.992, 4.996, 5.994, 5.995, -9.989, 5.995, -7.991, 4.996, -7.991, 4.996, -9.989, 5.995, 3.997, 5.995, 5.994, 4.996, 5.994, 4.996, 3.997, 5.995, -11.99, 5.995, -9.989, 4.996, -9.989, 4.996, -11.99, 5.995, 1.999, 5.995, 3.997, 4.996, 3.997, 4.996, 1.999, 2.477, 0.6615, 2.312, 1.321, 2.148, 0.6615, 5.496, -13.98, 5.995, -11.99, 4.996, -11.99, 5.995, 0.0007265, 5.995, 1.999, 4.996, 1.999, 4.996, 0.0007265, 2.477, 0.002464, 2.477, 0.6615, 2.148, 0.6615, 2.148, 0.002464, 5.995, -1.997, 5.995, 0.0007265, 4.996, 0.0007265, 4.996, -1.997, 5.995, 11.99, 5.995, 13.99, 4.996, 13.99, 4.996, 11.99, 5.995, -3.995, 5.995, -1.997, 4.996, -1.997, 4.996, -3.995, 5.995, 9.99, 5.995, 11.99, 4.996, 11.99, 4.996, 9.99, 5.995, -5.993, 5.995, -3.995, 4.996, -3.995, 4.996, -5.993, 4.996, 0.0007265, 4.996, 1.999, 3.997, 1.999, 3.997, 0.0007265, 2.148, 0.002464, 2.148, 0.6615, 1.818, 0.6615, 1.818, 0.002464, 4.996, -1.997, 4.996, 0.0007265, 3.997, 0.0007265, 3.997, -1.997, 4.996, 11.99, 4.996, 13.99, 3.997, 13.99, 3.997, 11.99, 4.996, -3.995, 4.996, -1.997, 3.997, -1.997, 3.997, -3.995, 4.996, 9.99, 4.996, 11.99, 3.997, 11.99, 3.997, 9.99, 4.996, -5.993, 4.996, -3.995, 3.997, -3.995, 3.997, -5.993, 4.996, 7.992, 4.996, 9.99, 3.997, 9.99, 3.997, 7.992, 4.996, -7.991, 4.996, -5.993, 3.997, -5.993, 3.997, -7.991, 4.996, 5.994, 4.996, 7.992, 3.997, 7.992, 3.997, 5.994, 4.996, -9.989, 4.996, -7.991, 3.997, -7.991, 3.997, -9.989, 4.996, 3.997, 4.996, 5.994, 3.997, 5.994, 3.997, 3.997, 4.996, -11.99, 4.996, -9.989, 3.997, -9.989, 3.997, -11.99, 4.996, 1.999, 4.996, 3.997, 3.997, 3.997, 3.997, 1.999, 2.148, 0.6615, 1.983, 1.321, 1.818, 0.6615, 4.497, -13.98, 4.996, -11.99, 3.997, -11.99, 3.997, -7.991, 3.997, -5.993, 2.998, -5.993, 2.998, -7.991, 3.997, 5.994, 3.997, 7.992, 2.998, 7.992, 2.998, 5.994, 3.997, -9.989, 3.997, -7.991, 2.998, -7.991, 2.998, -9.989, 3.997, 3.997, 3.997, 5.994, 2.998, 5.994, 2.998, 3.997, 3.997, -11.99, 3.997, -9.989, 2.998, -9.989, 2.998, -11.99, 3.997, 1.999, 3.997, 3.997, 2.998, 3.997, 2.998, 1.999, 1.818, 0.6615, 1.653, 1.321, 1.489, 0.6615, 3.498, -13.98, 3.997, -11.99, 2.998, -11.99, 3.997, 0.0007265, 3.997, 1.999, 2.998, 1.999, 2.998, 0.0007265, 1.818, 0.002464, 1.818, 0.6615, 1.489, 0.6615, 1.489, 0.002464, 3.997, -1.997, 3.997, 0.0007265, 2.998, 0.0007265, 2.998, -1.997, 3.997, 11.99, 3.997, 13.99, 2.998, 13.99, 2.998, 11.99, 3.997, -3.995, 3.997, -1.997, 2.998, -1.997, 2.998, -3.995, 3.997, 9.99, 3.997, 11.99, 2.998, 11.99, 2.998, 9.99, 3.997, -5.993, 3.997, -3.995, 2.998, -3.995, 2.998, -5.993, 3.997, 7.992, 3.997, 9.99, 2.998, 9.99, 2.998, 7.992, 1.489, 0.002464, 1.489, 0.6615, 1.159, 0.6615, 1.159, 0.002464, 2.998, -1.997, 2.998, 0.0007265, 2.0, 0.0007265, 2.0, -1.997, 2.998, 11.99, 2.998, 13.99, 2.0, 13.99, 2.0, 11.99, 2.998, -3.995, 2.998, -1.997, 2.0, -1.997, 2.0, -3.995, 2.998, 9.99, 2.998, 11.99, 2.0, 11.99, 2.0, 9.99, 2.998, -5.993, 2.998, -3.995, 2.0, -3.995, 2.0, -5.993, 2.998, 7.992, 2.998, 9.99, 2.0, 9.99, 2.0, 7.992, 2.998, -7.991, 2.998, -5.993, 2.0, -5.993, 2.0, -7.991, 2.998, 5.994, 2.998, 7.992, 2.0, 7.992, 2.0, 5.994, 2.998, -9.989, 2.998, -7.991, 2.0, -7.991, 2.0, -9.989, 2.998, 3.997, 2.998, 5.994, 2.0, 5.994, 2.0, 3.997, 2.998, -11.99, 2.998, -9.989, 2.0, -9.989, 2.0, -11.99, 2.998, 1.999, 2.998, 3.997, 2.0, 3.997, 2.0, 1.999, 1.489, 0.6615, 1.324, 1.321, 1.159, 0.6615, 2.499, -13.98, 2.998, -11.99, 2.0, -11.99, 2.998, 0.0007265, 2.998, 1.999, 2.0, 1.999, 2.0, 0.0007265, 2.0, 5.994, 2.0, 7.992, 1.001, 7.992, 1.001, 5.994, 2.0, -9.989, 2.0, -7.991, 1.001, -7.991, 1.001, -9.989, 2.0, 3.997, 2.0, 5.994, 1.001, 5.994, 1.001, 3.997, 2.0, -11.99, 2.0, -9.989, 1.001, -9.989, 1.001, -11.99, 2.0, 1.999, 2.0, 3.997, 1.001, 3.997, 1.001, 1.999, 1.159, 0.6615, 0.9943, 1.321, 0.8295, 0.6615, 1.5, -13.98, 2.0, -11.99, 1.001, -11.99, 2.0, 0.0007265, 2.0, 1.999, 1.001, 1.999, 1.001, 0.0007265, 1.159, 0.002464, 1.159, 0.6615, 0.8295, 0.6615, 0.8295, 0.002464, 2.0, -1.997, 2.0, 0.0007265, 1.001, 0.0007265, 1.001, -1.997, 2.0, 11.99, 2.0, 13.99, 1.001, 13.99, 1.001, 11.99, 2.0, -3.995, 2.0, -1.997, 1.001, -1.997, 1.001, -3.995, 2.0, 9.99, 2.0, 11.99, 1.001, 11.99, 1.001, 9.99, 2.0, -5.993, 2.0, -3.995, 1.001, -3.995, 1.001, -5.993, 2.0, 7.992, 2.0, 9.99, 1.001, 9.99, 1.001, 7.992, 2.0, -7.991, 2.0, -5.993, 1.001, -5.993, 1.001, -7.991, 1.001, -1.997, 1.001, 0.0007265, 0.001631, 0.0007265, 0.001631, -1.997, 1.001, 11.99, 1.001, 13.99, 0.001631, 13.99, 0.00163, 11.99, 1.001, -3.995, 1.001, -1.997, 0.001631, -1.997, 0.00163, -3.995, 1.001, 9.99, 1.001, 11.99, 0.00163, 11.99, 0.001631, 9.99, 1.001, -5.993, 1.001, -3.995, 0.00163, -3.995, 0.001631, -5.993, 1.001, 7.992, 1.001, 9.99, 0.001631, 9.99, 0.00163, 7.992, 1.001, -7.991, 1.001, -5.993, 0.001631, -5.993, 0.00163, -7.991, 1.001, 5.994, 1.001, 7.992, 0.00163, 7.992, 0.001631, 5.994, 1.001, -9.989, 1.001, -7.991, 0.00163, -7.991, 0.001631, -9.989, 1.001, 3.997, 1.001, 5.994, 0.001631, 5.994, 0.001631, 3.997, 1.001, -11.99, 1.001, -9.989, 0.001631, -9.989, 0.001631, -11.99, 1.001, 1.999, 1.001, 3.997, 0.001631, 3.997, 0.00163, 1.999, 0.8295, 0.6615, 0.6648, 1.321, 0.5, 0.6615, 0.5011, -13.98, 1.001, -11.99, 0.001631, -11.99, 1.001, 0.0007265, 1.001, 1.999, 0.00163, 1.999, 0.001631, 0.0007265, 0.8295, 0.002464, 0.8295, 0.6615, 0.5, 0.6615, 0.5, 0.002464, 0.001631, -9.989, 0.00163, -7.991, -0.9973, -7.991, -0.9973, -9.989, 0.001631, 3.997, 0.001631, 5.994, -0.9973, 5.994, -0.9973, 3.997, 0.001631, -11.99, 0.001631, -9.989, -0.9973, -9.989, -0.9973, -11.99, 0.00163, 1.999, 0.001631, 3.997, -0.9973, 3.997, -0.9973, 1.999, 0.5, 0.6615, 0.3352, 1.321, 0.1705, 0.6615, -0.4978, -13.98, 0.001631, -11.99, -0.9973, -11.99, 0.001631, 0.0007265, 0.00163, 1.999, -0.9973, 1.999, -0.9973, 0.0007265, 0.5, 0.002464, 0.5, 0.6615, 0.1705, 0.6615, 0.1705, 0.002464, 0.001631, -1.997, 0.001631, 0.0007265, -0.9973, 0.0007265, -0.9973, -1.997, 0.00163, 11.99, 0.001631, 13.99, -0.9973, 13.99, -0.9973, 11.99, 0.00163, -3.995, 0.001631, -1.997, -0.9973, -1.997, -0.9973, -3.995, 0.001631, 9.99, 0.00163, 11.99, -0.9973, 11.99, -0.9973, 9.99, 0.001631, -5.993, 0.00163, -3.995, -0.9973, -3.995, -0.9973, -5.993, 0.00163, 7.992, 0.001631, 9.99, -0.9973, 9.99, -0.9973, 7.992, 0.00163, -7.991, 0.001631, -5.993, -0.9973, -5.993, -0.9973, -7.991, 0.001631, 5.994, 0.00163, 7.992, -0.9973, 7.992, -0.9973, 5.994, -0.9973, -3.995, -0.9973, -1.997, -1.996, -1.997, -1.996, -3.995, -0.9973, 9.99, -0.9973, 11.99, -1.996, 11.99, -1.996, 9.99, -0.9973, -5.993, -0.9973, -3.995, -1.996, -3.995, -1.996, -5.993, -0.9973, 7.992, -0.9973, 9.99, -1.996, 9.99, -1.996, 7.992, -0.9973, -7.991, -0.9973, -5.993, -1.996, -5.993, -1.996, -7.991, -0.9973, 5.994, -0.9973, 7.992, -1.996, 7.992, -1.996, 5.994, -0.9973, -9.989, -0.9973, -7.991, -1.996, -7.991, -1.996, -9.989, -0.9973, 3.997, -0.9973, 5.994, -1.996, 5.994, -1.996, 3.997, -0.9973, -11.99, -0.9973, -9.989, -1.996, -9.989, -1.996, -11.99, -0.9973, 1.999, -0.9973, 3.997, -1.996, 3.997, -1.996, 1.999, 0.1705, 0.6615, 0.005733, 1.321, -0.159, 0.6615, -1.497, -13.98, -0.9973, -11.99, -1.996, -11.99, -0.9973, 0.0007265, -0.9973, 1.999, -1.996, 1.999, -1.996, 0.0007265, 0.1705, 0.002464, 0.1705, 0.6615, -0.159, 0.6615, -0.159, 0.002464, -0.9973, -1.997, -0.9973, 0.0007265, -1.996, 0.0007265, -1.996, -1.997, -0.9973, 11.99, -0.9973, 13.99, -1.996, 13.99, -1.996, 11.99, -1.996, -11.99, -1.996, -9.989, -2.995, -9.989, -2.995, -11.99, -1.996, 1.999, -1.996, 3.997, -2.995, 3.997, -2.995, 1.999, -0.159, 0.6615, -0.3238, 1.321, -0.4885, 0.6615, -2.496, -13.98, -1.996, -11.99, -2.995, -11.99, -1.996, 0.0007265, -1.996, 1.999, -2.995, 1.999, -2.995, 0.0007265, -0.159, 0.002464, -0.159, 0.6615, -0.4885, 0.6615, -0.4885, 0.002464, -1.996, -1.997, -1.996, 0.0007265, -2.995, 0.0007265, -2.995, -1.997, -1.996, 11.99, -1.996, 13.99, -2.995, 13.99, -2.995, 11.99, -1.996, -3.995, -1.996, -1.997, -2.995, -1.997, -2.995, -3.995, -1.996, 9.99, -1.996, 11.99, -2.995, 11.99, -2.995, 9.99, -1.996, -5.993, -1.996, -3.995, -2.995, -3.995, -2.995, -5.993, -1.996, 7.992, -1.996, 9.99, -2.995, 9.99, -2.995, 7.992, -1.996, -7.991, -1.996, -5.993, -2.995, -5.993, -2.995, -7.991, -1.996, 5.994, -1.996, 7.992, -2.995, 7.992, -2.995, 5.994, -1.996, -9.989, -1.996, -7.991, -2.995, -7.991, -2.995, -9.989, -1.996, 3.997, -1.996, 5.994, -2.995, 5.994, -2.995, 3.997, -2.995, 9.99, -2.995, 11.99, -3.994, 11.99, -3.994, 9.99, -2.995, -5.993, -2.995, -3.995, -3.994, -3.995, -3.994, -5.993, -2.995, 7.992, -2.995, 9.99, -3.994, 9.99, -3.994, 7.992, -2.995, -7.991, -2.995, -5.993, -3.994, -5.993, -3.994, -7.991, -2.995, 5.994, -2.995, 7.992, -3.994, 7.992, -3.994, 5.994, -2.995, -9.989, -2.995, -7.991, -3.994, -7.991, -3.994, -9.989, -2.995, 3.997, -2.995, 5.994, -3.994, 5.994, -3.994, 3.997, -2.995, -11.99, -2.995, -9.989, -3.994, -9.989, -3.994, -11.99, -2.995, 1.999, -2.995, 3.997, -3.994, 3.997, -3.994, 1.999, -0.4885, 0.6615, -0.6533, 1.321, -0.818, 0.6615, -3.495, -13.98, -2.995, -11.99, -3.994, -11.99, -2.995, 0.0007265, -2.995, 1.999, -3.994, 1.999, -3.994, 0.0007265, -0.4885, 0.002464, -0.4885, 0.6615, -0.818, 0.6615, -0.818, 0.002464, -2.995, -1.997, -2.995, 0.0007265, -3.994, 0.0007265, -3.994, -1.997, -2.995, 11.99, -2.995, 13.99, -3.994, 13.99, -3.994, 11.99, -2.995, -3.995, -2.995, -1.997, -3.994, -1.997, -3.994, -3.995, -3.994, 1.999, -3.994, 3.997, -4.993, 3.997, -4.993, 1.999, -0.818, 0.6615, -0.9828, 1.321, -1.148, 0.6615, -4.494, -13.98, -3.994, -11.99, -4.993, -11.99, -3.994, 0.0007265, -3.994, 1.999, -4.993, 1.999, -4.993, 0.0007265, -0.818, 0.002464, -0.818, 0.6615, -1.148, 0.6615, -1.148, 0.002464, -3.994, -1.997, -3.994, 0.0007265, -4.993, 0.0007265, -4.993, -1.997, -3.994, 11.99, -3.994, 13.99, -4.993, 13.99, -4.993, 11.99, -3.994, -3.995, -3.994, -1.997, -4.993, -1.997, -4.993, -3.995, -3.994, 9.99, -3.994, 11.99, -4.993, 11.99, -4.993, 9.99, -3.994, -5.993, -3.994, -3.995, -4.993, -3.995, -4.993, -5.993, -3.994, 7.992, -3.994, 9.99, -4.993, 9.99, -4.993, 7.992, -3.994, -7.991, -3.994, -5.993, -4.993, -5.993, -4.993, -7.991, -3.994, 5.994, -3.994, 7.992, -4.993, 7.992, -4.993, 5.994, -3.994, -9.989, -3.994, -7.991, -4.993, -7.991, -4.993, -9.989, -3.994, 3.997, -3.994, 5.994, -4.993, 5.994, -4.993, 3.997, -3.994, -11.99, -3.994, -9.989, -4.993, -9.989, -4.993, -11.99, -4.993, -5.993, -4.993, -3.995, -5.992, -3.995, -5.992, -5.993, -4.993, 7.992, -4.993, 9.99, -5.992, 9.99, -5.992, 7.992, -4.993, -7.991, -4.993, -5.993, -5.992, -5.993, -5.992, -7.991, -4.993, 5.994, -4.993, 7.992, -5.992, 7.992, -5.992, 5.994, -4.993, -9.989, -4.993, -7.991, -5.992, -7.991, -5.992, -9.989, -4.993, 3.997, -4.993, 5.994, -5.992, 5.994, -5.992, 3.997, -4.993, -11.99, -4.993, -9.989, -5.992, -9.989, -5.992, -11.99, -4.993, 1.999, -4.993, 3.997, -5.992, 3.997, -5.992, 1.999, -1.148, 0.6615, -1.312, 1.321, -1.477, 0.6615, -5.493, -13.98, -4.993, -11.99, -5.992, -11.99, -4.993, 0.0007265, -4.993, 1.999, -5.992, 1.999, -5.992, 0.0007265, -1.148, 0.002464, -1.148, 0.6615, -1.477, 0.6615, -1.477, 0.002464, -4.993, -1.997, -4.993, 0.0007265, -5.992, 0.0007265, -5.992, -1.997, -4.993, 11.99, -4.993, 13.99, -5.992, 13.99, -5.992, 11.99, -4.993, -3.995, -4.993, -1.997, -5.992, -1.997, -5.992, -3.995, -4.993, 9.99, -4.993, 11.99, -5.992, 11.99, -5.992, 9.99, -1.477, 0.6615, -1.642, 1.321, -1.807, 0.6615, -6.492, -13.98, -5.992, -11.99, -6.991, -11.99, -5.992, 0.0007265, -5.992, 1.999, -6.991, 1.999, -6.991, 0.0007265, -1.477, 0.002464, -1.477, 0.6615, -1.807, 0.6615, -1.807, 0.002464, -5.992, -1.997, -5.992, 0.0007265, -6.991, 0.0007265, -6.991, -1.997, -5.992, 11.99, -5.992, 13.99, -6.991, 13.99, -6.991, 11.99, -5.992, -3.995, -5.992, -1.997, -6.991, -1.997, -6.991, -3.995, -5.992, 9.99, -5.992, 11.99, -6.991, 11.99, -6.991, 9.99, -5.992, -5.993, -5.992, -3.995, -6.991, -3.995, -6.991, -5.993, -5.992, 7.992, -5.992, 9.99, -6.991, 9.99, -6.991, 7.992, -5.992, -7.991, -5.992, -5.993, -6.991, -5.993, -6.991, -7.991, -5.992, 5.994, -5.992, 7.992, -6.991, 7.992, -6.991, 5.994, -5.992, -9.989, -5.992, -7.991, -6.991, -7.991, -6.991, -9.989, -5.992, 3.997, -5.992, 5.994, -6.991, 5.994, -6.991, 3.997, -5.992, -11.99, -5.992, -9.989, -6.991, -9.989, -6.991, -11.99, -5.992, 1.999, -5.992, 3.997, -6.991, 3.997, -6.991, 1.999, -6.991, 7.992, -6.991, 9.99, -7.99, 9.99, -7.99, 7.992, -6.991, -7.991, -6.991, -5.993, -7.99, -5.993, -7.99, -7.991, -6.991, 5.994, -6.991, 7.992, -7.99, 7.992, -7.99, 5.994, -6.991, -9.989, -6.991, -7.991, -7.99, -7.991, -7.99, -9.989, -6.991, 3.997, -6.991, 5.994, -7.99, 5.994, -7.99, 3.997, -6.991, -11.99, -6.991, -9.989, -7.99, -9.989, -7.99, -11.99, -6.991, 1.999, -6.991, 3.997, -7.99, 3.997, -7.99, 1.999, -1.807, 0.6615, -1.971, 1.321, -2.136, 0.6615, -7.49, -13.98, -6.991, -11.99, -7.99, -11.99, -6.991, 0.0007265, -6.991, 1.999, -7.99, 1.999, -7.99, 0.0007265, -1.807, 0.002464, -1.807, 0.6615, -2.136, 0.6615, -2.136, 0.002464, -6.991, -1.997, -6.991, 0.0007265, -7.99, 0.0007265, -7.99, -1.997, -6.991, 11.99, -6.991, 13.99, -7.99, 13.99, -7.99, 11.99, -6.991, -3.995, -6.991, -1.997, -7.99, -1.997, -7.99, -3.995, -6.991, 9.99, -6.991, 11.99, -7.99, 11.99, -7.99, 9.99, -6.991, -5.993, -6.991, -3.995, -7.99, -3.995, -7.99, -5.993, -7.99, 0.0007265, -7.99, 1.999, -8.989, 1.999, -8.989, 0.0007265, -2.136, 0.002464, -2.136, 0.6615, -2.466, 0.6615, -2.466, 0.002464, -7.99, -1.997, -7.99, 0.0007265, -8.989, 0.0007265, -8.989, -1.997, -7.99, 11.99, -7.99, 13.99, -8.989, 13.99, -8.989, 11.99, -7.99, -3.995, -7.99, -1.997, -8.989, -1.997, -8.989, -3.995, -7.99, 9.99, -7.99, 11.99, -8.989, 11.99, -8.989, 9.99, -7.99, -5.993, -7.99, -3.995, -8.989, -3.995, -8.989, -5.993, -7.99, 7.992, -7.99, 9.99, -8.989, 9.99, -8.989, 7.992, -7.99, -7.991, -7.99, -5.993, -8.989, -5.993, -8.989, -7.991, -7.99, 5.994, -7.99, 7.992, -8.989, 7.992, -8.989, 5.994, -7.99, -9.989, -7.99, -7.991, -8.989, -7.991, -8.989, -9.989, -7.99, 3.997, -7.99, 5.994, -8.989, 5.994, -8.989, 3.997, -7.99, -11.99, -7.99, -9.989, -8.989, -9.989, -8.989, -11.99, -7.99, 1.999, -7.99, 3.997, -8.989, 3.997, -8.989, 1.999, -2.136, 0.6615, -2.301, 1.321, -2.466, 0.6615, -8.489, -13.98, -7.99, -11.99, -8.989, -11.99, -8.989, -7.991, -8.989, -5.993, -9.988, -5.993, -9.988, -7.991, -8.989, 5.994, -8.989, 7.992, -9.988, 7.992, -9.988, 5.994, -8.989, -9.989, -8.989, -7.991, -9.988, -7.991, -9.988, -9.989, -8.989, 3.997, -8.989, 5.994, -9.988, 5.994, -9.988, 3.997, -8.989, -11.99, -8.989, -9.989, -9.988, -9.989, -9.988, -11.99, -8.989, 1.999, -8.989, 3.997, -9.988, 3.997, -9.988, 1.999, -2.466, 0.6615, -2.63, 1.321, -2.795, 0.6615, -9.488, -13.98, -8.989, -11.99, -9.988, -11.99, -8.989, 0.0007265, -8.989, 1.999, -9.988, 1.999, -9.988, 0.0007265, -2.466, 0.002464, -2.466, 0.6615, -2.795, 0.6615, -2.795, 0.002464, -8.989, -1.997, -8.989, 0.0007265, -9.988, 0.0007265, -9.988, -1.997, -8.989, 11.99, -8.989, 13.99, -9.988, 13.99, -9.988, 11.99, -8.989, -3.995, -8.989, -1.997, -9.988, -1.997, -9.988, -3.995, -8.989, 9.99, -8.989, 11.99, -9.988, 11.99, -9.988, 9.99, -8.989, -5.993, -8.989, -3.995, -9.988, -3.995, -9.988, -5.993, -8.989, 7.992, -8.989, 9.99, -9.988, 9.99, -9.988, 7.992, -9.988, -1.997, -9.988, 0.0007265, -10.99, 0.0007265, -10.99, -1.997, -9.988, 11.99, -9.988, 13.99, -10.99, 13.99, -10.99, 11.99, -9.988, -3.995, -9.988, -1.997, -10.99, -1.997, -10.99, -3.995, -9.988, 9.99, -9.988, 11.99, -10.99, 11.99, -10.99, 9.99, -9.988, -5.993, -9.988, -3.995, -10.99, -3.995, -10.99, -5.993, -9.988, 7.992, -9.988, 9.99, -10.99, 9.99, -10.99, 7.992, -9.988, -7.991, -9.988, -5.993, -10.99, -5.993, -10.99, -7.991, -9.988, 5.994, -9.988, 7.992, -10.99, 7.992, -10.99, 5.994, -9.988, -9.989, -9.988, -7.991, -10.99, -7.991, -10.99, -9.989, -9.988, 3.997, -9.988, 5.994, -10.99, 5.994, -10.99, 3.997, -9.988, -11.99, -9.988, -9.989, -10.99, -9.989, -10.99, -11.99, -9.988, 1.999, -9.988, 3.997, -10.99, 3.997, -10.99, 1.999, -2.795, 0.6615, -2.96, 1.321, -3.125, 0.6615, -10.49, -13.98, -9.988, -11.99, -10.99, -11.99, -9.988, 0.0007265, -9.988, 1.999, -10.99, 1.999, -10.99, 0.0007265, -2.795, 0.002464, -2.795, 0.6615, -3.125, 0.6615, -3.125, 0.002464, -10.99, -9.989, -10.99, -7.991, -11.99, -7.991, -11.99, -9.989, -10.99, 3.997, -10.99, 5.994, -11.99, 5.994, -11.99, 3.997, -10.99, -11.99, -10.99, -9.989, -11.99, -9.989, -11.99, -11.99, -10.99, 1.999, -10.99, 3.997, -11.99, 3.997, -11.99, 1.999, -3.125, 0.6615, -3.289, 1.321, -3.454, 0.6615, -11.49, -13.98, -10.99, -11.99, -11.99, -11.99, -10.99, 0.0007265, -10.99, 1.999, -11.99, 1.999, -11.99, 0.0007265, -3.125, 0.002464, -3.125, 0.6615, -3.454, 0.6615, -3.454, 0.002464, -10.99, -1.997, -10.99, 0.0007265, -11.99, 0.0007265, -11.99, -1.997, -10.99, 11.99, -10.99, 13.99, -11.99, 13.99, -11.99, 11.99, -10.99, -3.995, -10.99, -1.997, -11.99, -1.997, -11.99, -3.995, -10.99, 9.99, -10.99, 11.99, -11.99, 11.99, -11.99, 9.99, -10.99, -5.993, -10.99, -3.995, -11.99, -3.995, -11.99, -5.993, -10.99, 7.992, -10.99, 9.99, -11.99, 9.99, -11.99, 7.992, -10.99, -7.991, -10.99, -5.993, -11.99, -5.993, -11.99, -7.991, -10.99, 5.994, -10.99, 7.992, -11.99, 7.992, -11.99, 5.994, -11.99, 11.99, -11.99, 13.99, -12.98, 13.99, -12.98, 11.99, -11.99, -3.995, -11.99, -1.997, -12.98, -1.997, -12.98, -3.995, -11.99, 9.99, -11.99, 11.99, -12.98, 11.99, -12.98, 9.99, -11.99, -5.993, -11.99, -3.995, -12.98, -3.995, -12.98, -5.993, -11.99, 7.992, -11.99, 9.99, -12.98, 9.99, -12.98, 7.992, -11.99, -7.991, -11.99, -5.993, -12.98, -5.993, -12.98, -7.991, -11.99, 5.994, -11.99, 7.992, -12.98, 7.992, -12.98, 5.994, -11.99, -9.989, -11.99, -7.991, -12.98, -7.991, -12.98, -9.989, -11.99, 3.997, -11.99, 5.994, -12.98, 5.994, -12.98, 3.997, -11.99, -11.99, -11.99, -9.989, -12.98, -9.989, -12.98, -11.99, -11.99, 1.999, -11.99, 3.997, -12.98, 3.997, -12.98, 1.999, -3.454, 0.6615, -3.619, 1.321, -3.784, 0.6615, -12.49, -13.98, -11.99, -11.99, -12.98, -11.99, -11.99, 0.0007265, -11.99, 1.999, -12.98, 1.999, -12.98, 0.0007265, -3.454, 0.002464, -3.454, 0.6615, -3.784, 0.6615, -3.784, 0.002464, -11.99, -1.997, -11.99, 0.0007265, -12.98, 0.0007265, -12.98, -1.997, -12.98, 3.997, -12.98, 5.994, -13.98, 5.994, -13.98, 3.997, -12.98, -11.99, -12.98, -9.989, -13.98, -9.989, -13.98, -11.99, -12.98, 1.999, -12.98, 3.997, -13.98, 3.997, -13.98, 1.999, -3.784, 0.6615, -3.948, 1.321, -4.113, 0.6615, -13.48, -13.98, -12.98, -11.99, -13.98, -11.99, -12.98, 0.0007265, -12.98, 1.999, -13.98, 1.999, -13.98, 0.0007265, -3.784, 0.002464, -3.784, 0.6615, -4.113, 0.6615, -4.113, 0.002464, -12.98, -1.997, -12.98, 0.0007265, -13.98, 0.0007265, -13.98, -1.997, -12.98, 11.99, -12.98, 13.99, -13.98, 13.99, -13.98, 11.99, -12.98, -3.995, -12.98, -1.997, -13.98, -1.997, -13.98, -3.995, -12.98, 9.99, -12.98, 11.99, -13.98, 11.99, -13.98, 9.99, -12.98, -5.993, -12.98, -3.995, -13.98, -3.995, -13.98, -5.993, -12.98, 7.992, -12.98, 9.99, -13.98, 9.99, -13.98, 7.992, -12.98, -7.991, -12.98, -5.993, -13.98, -5.993, -13.98, -7.991, -12.98, 5.994, -12.98, 7.992, -13.98, 7.992, -13.98, 5.994, -12.98, -9.989, -12.98, -7.991, -13.98, -7.991, -13.98, -9.989, -13.98, -3.995, -13.98, -1.997, -14.98, -1.997, -14.98, -3.995, -13.98, 9.99, -13.98, 11.99, -14.98, 11.99, -14.98, 9.99, -13.98, -5.993, -13.98, -3.995, -14.98, -3.995, -14.98, -5.993, -13.98, 7.992, -13.98, 9.99, -14.98, 9.99, -14.98, 7.992, -13.98, -7.991, -13.98, -5.993, -14.98, -5.993, -14.98, -7.991, -13.98, 5.994, -13.98, 7.992, -14.98, 7.992, -14.98, 5.994, -13.98, -9.989, -13.98, -7.991, -14.98, -7.991, -14.98, -9.989, -13.98, 3.997, -13.98, 5.994, -14.98, 5.994, -14.98, 3.997, -13.98, -11.99, -13.98, -9.989, -14.98, -9.989, -14.98, -11.99, -13.98, 1.999, -13.98, 3.997, -14.98, 3.997, -14.98, 1.999, -4.113, 0.6615, -4.278, 1.321, -4.443, 0.6615, -14.48, -13.98, -13.98, -11.99, -14.98, -11.99, -13.98, 0.0007265, -13.98, 1.999, -14.98, 1.999, -14.98, 0.0007265, -4.113, 0.002464, -4.113, 0.6615, -4.443, 0.6615, -4.443, 0.002464, -13.98, -1.997, -13.98, 0.0007265, -14.98, 0.0007265, -14.98, -1.997, -13.98, 11.99, -13.98, 13.99, -14.98, 13.99, -14.98, 11.99, -14.98, -11.99, -14.98, -9.989, -15.98, -9.989, -15.98, -11.99, -14.98, 1.999, -14.98, 3.997, -15.98, 3.997, -15.98, 1.999, -4.443, 0.6615, -4.607, 1.321, -4.772, 0.6615, -15.48, -13.98, -14.98, -11.99, -15.98, -11.99, -14.98, 0.0007265, -14.98, 1.999, -15.98, 1.999, -15.98, 0.0007265, -4.443, 0.002464, -4.443, 0.6615, -4.772, 0.6615, -4.772, 0.002464, -14.98, -1.997, -14.98, 0.0007265, -15.98, 0.0007265, -15.98, -1.997, -14.98, 11.99, -14.98, 13.99, -15.98, 13.99, -15.98, 11.99, -14.98, -3.995, -14.98, -1.997, -15.98, -1.997, -15.98, -3.995, -14.98, 9.99, -14.98, 11.99, -15.98, 11.99, -15.98, 9.99, -14.98, -5.993, -14.98, -3.995, -15.98, -3.995, -15.98, -5.993, -14.98, 7.992, -14.98, 9.99, -15.98, 9.99, -15.98, 7.992, -14.98, -7.991, -14.98, -5.993, -15.98, -5.993, -15.98, -7.991, -14.98, 5.994, -14.98, 7.992, -15.98, 7.992, -15.98, 5.994, -14.98, -9.989, -14.98, -7.991, -15.98, -7.991, -15.98, -9.989, -14.98, 3.997, -14.98, 5.994, -15.98, 5.994, -15.98, 3.997, 15.98, 9.99, 15.98, 11.99, 14.99, 11.99, 14.99, 9.99, 15.98, -5.993, 15.98, -3.995, 14.99, -3.995, 14.99, -5.993, 15.98, 7.992, 15.98, 9.99, 14.99, 9.99, 14.99, 7.992, 15.98, -7.991, 15.98, -5.993, 14.99, -5.993, 14.99, -7.991, 15.98, 5.994, 15.98, 7.992, 14.99, 7.992, 14.99, 5.994, 15.98, -9.989, 15.98, -7.991, 14.99, -7.991, 14.99, -9.989, 15.98, 3.997, 15.98, 5.994, 14.99, 5.994, 14.99, 3.997, 15.98, -11.99, 15.98, -9.989, 14.99, -9.989, 14.99, -11.99, 15.98, 1.999, 15.98, 3.997, 14.99, 3.997, 14.99, 1.999, 5.772, 0.6615, 5.607, 1.321, 5.443, 0.6615, 15.49, -13.98, 15.98, -11.99, 14.99, -11.99, 15.98, 0.0007265, 15.98, 1.999, 14.99, 1.999, 14.99, 0.0007265, 5.772, 0.002464, 5.772, 0.6615, 5.443, 0.6615, 5.443, 0.002464, 15.98, -1.997, 15.98, 0.0007265, 14.99, 0.0007265, 14.99, -1.997, 15.98, 11.99, 15.98, 13.99, 14.99, 13.99, 14.99, 11.99, 15.98, -3.995, 15.98, -1.997, 14.99, -1.997, 14.99, -3.995, 14.99, 1.999, 14.99, 3.997, 13.99, 3.997, 13.99, 1.999, 5.443, 0.6615, 5.278, 1.321, 5.113, 0.6615, 14.49, -13.98, 14.99, -11.99, 13.99, -11.99, 14.99, 0.0007265, 14.99, 1.999, 13.99, 1.999, 13.99, 0.0007265, 5.443, 0.002464, 5.443, 0.6615, 5.113, 0.6615, 5.113, 0.002464, 14.99, -1.997, 14.99, 0.0007265, 13.99, 0.0007265, 13.99, -1.997, 14.99, 11.99, 14.99, 13.99, 13.99, 13.99, 13.99, 11.99, 14.99, -3.995, 14.99, -1.997, 13.99, -1.997, 13.99, -3.995, 14.99, 9.99, 14.99, 11.99, 13.99, 11.99, 13.99, 9.99, 14.99, -5.993, 14.99, -3.995, 13.99, -3.995, 13.99, -5.993, 14.99, 7.992, 14.99, 9.99, 13.99, 9.99, 13.99, 7.992, 14.99, -7.991, 14.99, -5.993, 13.99, -5.993, 13.99, -7.991, 14.99, 5.994, 14.99, 7.992, 13.99, 7.992, 13.99, 5.994, 14.99, -9.989, 14.99, -7.991, 13.99, -7.991, 13.99, -9.989, 14.99, 3.997, 14.99, 5.994, 13.99, 5.994, 13.99, 3.997, 14.99, -11.99, 14.99, -9.989, 13.99, -9.989, 13.99, -11.99, 13.99, -5.993, 13.99, -3.995, 12.99, -3.995, 12.99, -5.993, 13.99, 7.992, 13.99, 9.99, 12.99, 9.99, 12.99, 7.992, 13.99, -7.991, 13.99, -5.993, 12.99, -5.993, 12.99, -7.991, 13.99, 5.994, 13.99, 7.992, 12.99, 7.992, 12.99, 5.994, 13.99, -9.989, 13.99, -7.991, 12.99, -7.991, 12.99, -9.989, 13.99, 3.997, 13.99, 5.994, 12.99, 5.994, 12.99, 3.997, 13.99, -11.99, 13.99, -9.989, 12.99, -9.989, 12.99, -11.99, 13.99, 1.999, 13.99, 3.997, 12.99, 3.997, 12.99, 1.999, 5.113, 0.6615, 4.948, 1.321, 4.784, 0.6615, 13.49, -13.98, 13.99, -11.99, 12.99, -11.99, 13.99, 0.0007265, 13.99, 1.999, 12.99, 1.999, 12.99, 0.0007265, 5.113, 0.002464, 5.113, 0.6615, 4.784, 0.6615, 4.784, 0.002464, 13.99, -1.997, 13.99, 0.0007265, 12.99, 0.0007265, 12.99, -1.997, 13.99, 11.99, 13.99, 13.99, 12.99, 13.99, 12.99, 11.99, 13.99, -3.995, 13.99, -1.997, 12.99, -1.997, 12.99, -3.995, 13.99, 9.99, 13.99, 11.99, 12.99, 11.99, 12.99, 9.99, 12.49, -13.98, 12.99, -11.99, 11.99, -11.99, 12.99, 0.0007265, 12.99, 1.999, 11.99, 1.999, 11.99, 0.0007265, 4.784, 0.002464, 4.784, 0.6615, 4.454, 0.6615, 4.454, 0.002464, 12.99, -1.997, 12.99, 0.0007265, 11.99, 0.0007265, 11.99, -1.997, 12.99, 11.99, 12.99, 13.99, 11.99, 13.99, 11.99, 11.99, 12.99, -3.995, 12.99, -1.997, 11.99, -1.997, 11.99, -3.995, 12.99, 9.99, 12.99, 11.99, 11.99, 11.99, 11.99, 9.99, 12.99, -5.993, 12.99, -3.995, 11.99, -3.995, 11.99, -5.993, 12.99, 7.992, 12.99, 9.99, 11.99, 9.99, 11.99, 7.992, 12.99, -7.991, 12.99, -5.993, 11.99, -5.993, 11.99, -7.991, 12.99, 5.994, 12.99, 7.992, 11.99, 7.992, 11.99, 5.994, 12.99, -9.989, 12.99, -7.991, 11.99, -7.991, 11.99, -9.989, 12.99, 3.997, 12.99, 5.994, 11.99, 5.994, 11.99, 3.997, 12.99, -11.99, 12.99, -9.989, 11.99, -9.989, 11.99, -11.99, 12.99, 1.999, 12.99, 3.997, 11.99, 3.997, 11.99, 1.999, 4.784, 0.6615, 4.619, 1.321, 4.454, 0.6615, 11.99, -7.991, 11.99, -5.993, 10.99, -5.993, 10.99, -7.991, 11.99, 5.994, 11.99, 7.992, 10.99, 7.992, 10.99, 5.994, 11.99, -9.989, 11.99, -7.991, 10.99, -7.991, 10.99, -9.989, 11.99, 3.997, 11.99, 5.994, 10.99, 5.994, 10.99, 3.997, 11.99, -11.99, 11.99, -9.989, 10.99, -9.989, 10.99, -11.99, 11.99, 1.999, 11.99, 3.997, 10.99, 3.997, 10.99, 1.999, 4.454, 0.6615, 4.289, 1.321, 4.125, 0.6615, 11.49, -13.98, 11.99, -11.99, 10.99, -11.99, 11.99, 0.0007265, 11.99, 1.999, 10.99, 1.999, 10.99, 0.0007265, 4.454, 0.002464, 4.454, 0.6615, 4.125, 0.6615, 4.125, 0.002464, 11.99, -1.997, 11.99, 0.0007265, 10.99, 0.0007265, 10.99, -1.997, 11.99, 11.99, 11.99, 13.99, 10.99, 13.99, 10.99, 11.99, 11.99, -3.995, 11.99, -1.997, 10.99, -1.997, 10.99, -3.995, 11.99, 9.99, 11.99, 11.99, 10.99, 11.99, 10.99, 9.99, 11.99, -5.993, 11.99, -3.995, 10.99, -3.995, 10.99, -5.993, 11.99, 7.992, 11.99, 9.99, 10.99, 9.99, 10.99, 7.992, 4.125, 0.002464, 4.125, 0.6615, 3.795, 0.6615, 3.795, 0.002464, 10.99, -1.997, 10.99, 0.0007265, 9.991, 0.0007265, 9.991, -1.997, 10.99, 11.99, 10.99, 13.99, 9.991, 13.99, 9.991, 11.99, 10.99, -3.995, 10.99, -1.997, 9.991, -1.997, 9.991, -3.995, 10.99, 9.99, 10.99, 11.99, 9.991, 11.99, 9.991, 9.99, 10.99, -5.993, 10.99, -3.995, 9.991, -3.995, 9.991, -5.993, 10.99, 7.992, 10.99, 9.99, 9.991, 9.99, 9.991, 7.992, 10.99, -7.991, 10.99, -5.993, 9.991, -5.993, 9.991, -7.991, 10.99, 5.994, 10.99, 7.992, 9.991, 7.992, 9.991, 5.994, 10.99, -9.989, 10.99, -7.991, 9.991, -7.991, 9.991, -9.989, 10.99, 3.997, 10.99, 5.994, 9.991, 5.994, 9.991, 3.997, 10.99, -11.99, 10.99, -9.989, 9.991, -9.989, 9.991, -11.99, 10.99, 1.999, 10.99, 3.997, 9.991, 3.997, 9.991, 1.999, 4.125, 0.6615, 3.96, 1.321, 3.795, 0.6615, 10.49, -13.98, 10.99, -11.99, 9.991, -11.99, 10.99, 0.0007265, 10.99, 1.999, 9.991, 1.999, 9.991, 0.0007265, 9.991, 5.994, 9.991, 7.992, 8.992, 7.992, 8.992, 5.994, 9.991, -9.989, 9.991, -7.991, 8.992, -7.991, 8.992, -9.989, 9.991, 3.997, 9.991, 5.994, 8.992, 5.994, 8.992, 3.997, 9.991, -11.99, 9.991, -9.989, 8.992, -9.989, 8.992, -11.99, 9.991, 1.999, 9.991, 3.997, 8.992, 3.997, 8.992, 1.999, 3.795, 0.6615, 3.63, 1.321, 3.466, 0.6615, 9.492, -13.98, 9.991, -11.99, 8.992, -11.99, 9.991, 0.0007265, 9.991, 1.999, 8.992, 1.999, 8.992, 0.0007265, 3.795, 0.002464, 3.795, 0.6615, 3.466, 0.6615, 3.466, 0.002464, 9.991, -1.997, 9.991, 0.0007265, 8.992, 0.0007265, 8.992, -1.997, 9.991, 11.99, 9.991, 13.99, 8.992, 13.99, 8.992, 11.99, 9.991, -3.995, 9.991, -1.997, 8.992, -1.997, 8.992, -3.995, 9.991, 9.99, 9.991, 11.99, 8.992, 11.99, 8.992, 9.99, 9.991, -5.993, 9.991, -3.995, 8.992, -3.995, 8.992, -5.993, 9.991, 7.992, 9.991, 9.99, 8.992, 9.99, 8.992, 7.992, 9.991, -7.991, 9.991, -5.993, 8.992, -5.993, 8.992, -7.991, 8.992, -1.997, 8.992, 0.0007265, 7.993, 0.0007265, 7.993, -1.997, 8.992, 11.99, 8.992, 13.99, 7.993, 13.99, 7.993, 11.99, 8.992, -3.995, 8.992, -1.997, 7.993, -1.997, 7.993, -3.995, 8.992, 9.99, 8.992, 11.99, 7.993, 11.99, 7.993, 9.99, 8.992, -5.993, 8.992, -3.995, 7.993, -3.995, 7.993, -5.993, 8.992, 7.992, 8.992, 9.99, 7.993, 9.99, 7.993, 7.992, 8.992, -7.991, 8.992, -5.993, 7.993, -5.993, 7.993, -7.991, 8.992, 5.994, 8.992, 7.992, 7.993, 7.992, 7.993, 5.994, 8.992, -9.989, 8.992, -7.991, 7.993, -7.991, 7.993, -9.989, 8.992, 3.997, 8.992, 5.994, 7.993, 5.994, 7.993, 3.997, 8.992, -11.99, 8.992, -9.989, 7.993, -9.989, 7.993, -11.99, 8.992, 1.999, 8.992, 3.997, 7.993, 3.997, 7.993, 1.999, 3.466, 0.6615, 3.301, 1.321, 3.136, 0.6615, 8.493, -13.98, 8.992, -11.99, 7.993, -11.99, 8.992, 0.0007265, 8.992, 1.999, 7.993, 1.999, 7.993, 0.0007265, 3.466, 0.002464, 3.466, 0.6615, 3.136, 0.6615, 3.136, 0.002464])
me_sphere.materials.append(mat_ufo)
me_sphere.materials.append(mat_ufo_2)
me_sphere.update()

# ---- objects
ob_sphere = bpy.data.objects.new('Sphere', me_sphere)

# ---- transforms, parenting, visibility, modifiers, constraints
ob_sphere.location = (0.0, 0.0, 0.0)

# ---- collection membership
col_collection.objects.link(ob_sphere)

# ---- scene / render settings (as saved in the file)
scene.frame_start = 1; scene.frame_end = 250; scene.frame_set(1)
scene.render.engine = 'BLENDER_EEVEE_NEXT'
scene.cycles.sampling_pattern = 'TABULATED_SOBOL'
scene.cycles.use_light_tree = False
scene.view_settings.view_transform = 'Filmic'
bpy.context.view_layer.update()

# ---- added for rendering (the .blend has no active camera and no usable light): camera, sun
cam_auto = bpy.data.cameras.new('AutoCamera')
cam_auto.lens = 50.0
cam_auto.sensor_width = 36.0
cam_auto.clip_end = 1000.0
ob_auto_camera = bpy.data.objects.new('AutoCamera', cam_auto)
scene.collection.objects.link(ob_auto_camera)
ob_auto_camera.location = (2.65847, -3.19017, 2.1904)
ob_auto_camera.rotation_euler = (1.09748, -7.21219e-08, 0.694738)
scene.camera = ob_auto_camera
light_auto_sun = bpy.data.lights.new('AutoSun', 'SUN')
light_auto_sun.energy = 3.0
light_auto_sun.angle = 0.0523599
ob_auto_sun = bpy.data.objects.new('AutoSun', light_auto_sun)
scene.collection.objects.link(ob_auto_sun)
ob_auto_sun.rotation_euler = (0.872665, 0.174533, 0.523599)
bpy.context.view_layer.update()
